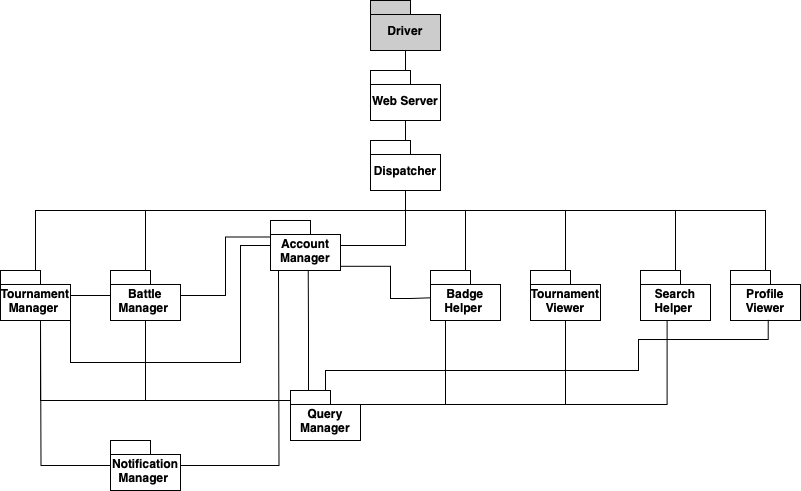

The diagram above was exported from draw.io. Its source (the exported page's mxGraphModel, read from the mxfile embedded in the PNG):
<mxGraphModel dx="1177" dy="755" grid="1" gridSize="10" guides="1" tooltips="1" connect="1" arrows="1" fold="1" page="1" pageScale="1" pageWidth="827" pageHeight="1169" math="0" shadow="0">
  <root>
    <mxCell id="0" />
    <mxCell id="1" parent="0" />
    <mxCell id="pOVn-uCqqLSYRSTmAq1Q-1" value="Account Manager" style="shape=folder;fontStyle=1;spacingTop=10;tabWidth=40;tabHeight=14;tabPosition=left;html=1;whiteSpace=wrap;" vertex="1" parent="1">
      <mxGeometry x="330" y="250" width="70" height="50" as="geometry" />
    </mxCell>
    <mxCell id="pOVn-uCqqLSYRSTmAq1Q-14" value="Query Manager" style="shape=folder;fontStyle=1;spacingTop=10;tabWidth=40;tabHeight=14;tabPosition=left;html=1;whiteSpace=wrap;" vertex="1" parent="1">
      <mxGeometry x="350" y="420" width="70" height="50" as="geometry" />
    </mxCell>
    <mxCell id="pOVn-uCqqLSYRSTmAq1Q-15" style="edgeStyle=orthogonalEdgeStyle;rounded=0;orthogonalLoop=1;jettySize=auto;html=1;exitX=0;exitY=0;exitDx=20;exitDy=0;exitPerimeter=0;entryX=0.539;entryY=1.001;entryDx=0;entryDy=0;entryPerimeter=0;endArrow=none;endFill=0;" edge="1" parent="1" source="pOVn-uCqqLSYRSTmAq1Q-14" target="pOVn-uCqqLSYRSTmAq1Q-1">
      <mxGeometry relative="1" as="geometry">
        <Array as="points">
          <mxPoint x="368" y="420" />
          <mxPoint x="368" y="360" />
          <mxPoint x="368" y="360" />
        </Array>
      </mxGeometry>
    </mxCell>
    <mxCell id="pOVn-uCqqLSYRSTmAq1Q-62" style="edgeStyle=orthogonalEdgeStyle;rounded=0;orthogonalLoop=1;jettySize=auto;html=1;endArrow=none;endFill=0;" edge="1" parent="1" source="pOVn-uCqqLSYRSTmAq1Q-16" target="pOVn-uCqqLSYRSTmAq1Q-57">
      <mxGeometry relative="1" as="geometry">
        <Array as="points">
          <mxPoint x="825" y="240" />
          <mxPoint x="465" y="240" />
        </Array>
      </mxGeometry>
    </mxCell>
    <mxCell id="pOVn-uCqqLSYRSTmAq1Q-16" value="Profile Viewer" style="shape=folder;fontStyle=1;spacingTop=10;tabWidth=40;tabHeight=14;tabPosition=left;html=1;whiteSpace=wrap;" vertex="1" parent="1">
      <mxGeometry x="790" y="300" width="70" height="50" as="geometry" />
    </mxCell>
    <mxCell id="pOVn-uCqqLSYRSTmAq1Q-23" style="edgeStyle=orthogonalEdgeStyle;rounded=0;orthogonalLoop=1;jettySize=auto;html=1;entryX=0.539;entryY=0.987;entryDx=0;entryDy=0;entryPerimeter=0;endArrow=none;endFill=0;" edge="1" parent="1" source="pOVn-uCqqLSYRSTmAq1Q-14" target="pOVn-uCqqLSYRSTmAq1Q-16">
      <mxGeometry relative="1" as="geometry">
        <Array as="points">
          <mxPoint x="385" y="400" />
          <mxPoint x="698" y="400" />
          <mxPoint x="698" y="369" />
        </Array>
      </mxGeometry>
    </mxCell>
    <mxCell id="pOVn-uCqqLSYRSTmAq1Q-61" style="edgeStyle=orthogonalEdgeStyle;rounded=0;orthogonalLoop=1;jettySize=auto;html=1;endArrow=none;endFill=0;" edge="1" parent="1" source="pOVn-uCqqLSYRSTmAq1Q-24" target="pOVn-uCqqLSYRSTmAq1Q-57">
      <mxGeometry relative="1" as="geometry">
        <Array as="points">
          <mxPoint x="735" y="240" />
          <mxPoint x="465" y="240" />
        </Array>
      </mxGeometry>
    </mxCell>
    <mxCell id="pOVn-uCqqLSYRSTmAq1Q-24" value="Search Helper&amp;nbsp;" style="shape=folder;fontStyle=1;spacingTop=10;tabWidth=40;tabHeight=14;tabPosition=left;html=1;whiteSpace=wrap;" vertex="1" parent="1">
      <mxGeometry x="700" y="300" width="70" height="50" as="geometry" />
    </mxCell>
    <mxCell id="pOVn-uCqqLSYRSTmAq1Q-30" style="edgeStyle=orthogonalEdgeStyle;rounded=0;orthogonalLoop=1;jettySize=auto;html=1;exitX=0;exitY=0;exitDx=55;exitDy=14;exitPerimeter=0;entryX=0.38;entryY=0.995;entryDx=0;entryDy=0;entryPerimeter=0;endArrow=none;endFill=0;" edge="1" parent="1" source="pOVn-uCqqLSYRSTmAq1Q-14" target="pOVn-uCqqLSYRSTmAq1Q-24">
      <mxGeometry relative="1" as="geometry" />
    </mxCell>
    <mxCell id="pOVn-uCqqLSYRSTmAq1Q-59" style="edgeStyle=orthogonalEdgeStyle;rounded=0;orthogonalLoop=1;jettySize=auto;html=1;endArrow=none;endFill=0;" edge="1" parent="1" source="pOVn-uCqqLSYRSTmAq1Q-31" target="pOVn-uCqqLSYRSTmAq1Q-57">
      <mxGeometry relative="1" as="geometry">
        <Array as="points">
          <mxPoint x="525" y="240" />
          <mxPoint x="465" y="240" />
        </Array>
      </mxGeometry>
    </mxCell>
    <mxCell id="pOVn-uCqqLSYRSTmAq1Q-31" value="Badge Helper&amp;nbsp;" style="shape=folder;fontStyle=1;spacingTop=10;tabWidth=40;tabHeight=14;tabPosition=left;html=1;whiteSpace=wrap;" vertex="1" parent="1">
      <mxGeometry x="490" y="300" width="70" height="50" as="geometry" />
    </mxCell>
    <mxCell id="pOVn-uCqqLSYRSTmAq1Q-35" value="Tournament Manager&amp;nbsp;" style="shape=folder;fontStyle=1;spacingTop=10;tabWidth=40;tabHeight=14;tabPosition=left;html=1;whiteSpace=wrap;" vertex="1" parent="1">
      <mxGeometry x="60" y="300" width="70" height="50" as="geometry" />
    </mxCell>
    <mxCell id="pOVn-uCqqLSYRSTmAq1Q-38" style="edgeStyle=orthogonalEdgeStyle;rounded=0;orthogonalLoop=1;jettySize=auto;html=1;entryX=0;entryY=0;entryDx=70;entryDy=32;entryPerimeter=0;endArrow=none;endFill=0;" edge="1" parent="1" source="pOVn-uCqqLSYRSTmAq1Q-1" target="pOVn-uCqqLSYRSTmAq1Q-35">
      <mxGeometry relative="1" as="geometry">
        <Array as="points">
          <mxPoint x="300" y="275" />
          <mxPoint x="300" y="392" />
        </Array>
      </mxGeometry>
    </mxCell>
    <mxCell id="pOVn-uCqqLSYRSTmAq1Q-40" style="edgeStyle=orthogonalEdgeStyle;rounded=0;orthogonalLoop=1;jettySize=auto;html=1;entryX=0.5;entryY=1;entryDx=0;entryDy=0;entryPerimeter=0;exitX=0;exitY=0;exitDx=70;exitDy=14;exitPerimeter=0;endArrow=none;endFill=0;" edge="1" parent="1" source="pOVn-uCqqLSYRSTmAq1Q-14" target="pOVn-uCqqLSYRSTmAq1Q-31">
      <mxGeometry relative="1" as="geometry">
        <Array as="points">
          <mxPoint x="505" y="434" />
        </Array>
      </mxGeometry>
    </mxCell>
    <mxCell id="pOVn-uCqqLSYRSTmAq1Q-41" style="edgeStyle=orthogonalEdgeStyle;rounded=0;orthogonalLoop=1;jettySize=auto;html=1;entryX=0;entryY=0;entryDx=0;entryDy=32;entryPerimeter=0;endArrow=none;endFill=0;" edge="1" parent="1" target="pOVn-uCqqLSYRSTmAq1Q-14">
      <mxGeometry relative="1" as="geometry">
        <mxPoint x="100" y="350" as="sourcePoint" />
        <Array as="points">
          <mxPoint x="100" y="430" />
          <mxPoint x="350" y="430" />
        </Array>
      </mxGeometry>
    </mxCell>
    <mxCell id="pOVn-uCqqLSYRSTmAq1Q-43" style="edgeStyle=orthogonalEdgeStyle;rounded=0;orthogonalLoop=1;jettySize=auto;html=1;exitX=1.006;exitY=0.916;exitDx=0;exitDy=0;exitPerimeter=0;entryX=0.001;entryY=0.546;entryDx=0;entryDy=0;entryPerimeter=0;endArrow=none;endFill=0;" edge="1" parent="1" source="pOVn-uCqqLSYRSTmAq1Q-1" target="pOVn-uCqqLSYRSTmAq1Q-31">
      <mxGeometry relative="1" as="geometry">
        <mxPoint x="310" y="360" as="sourcePoint" />
        <mxPoint x="470" y="360" as="targetPoint" />
        <Array as="points">
          <mxPoint x="450" y="296" />
          <mxPoint x="450" y="328" />
          <mxPoint x="470" y="328" />
        </Array>
      </mxGeometry>
    </mxCell>
    <mxCell id="pOVn-uCqqLSYRSTmAq1Q-44" value="Battle Manager&amp;nbsp;" style="shape=folder;fontStyle=1;spacingTop=10;tabWidth=40;tabHeight=14;tabPosition=left;html=1;whiteSpace=wrap;" vertex="1" parent="1">
      <mxGeometry x="170" y="300" width="70" height="50" as="geometry" />
    </mxCell>
    <mxCell id="pOVn-uCqqLSYRSTmAq1Q-47" style="edgeStyle=orthogonalEdgeStyle;rounded=0;orthogonalLoop=1;jettySize=auto;html=1;entryX=0;entryY=0;entryDx=0;entryDy=32;entryPerimeter=0;endArrow=none;endFill=0;exitX=0.5;exitY=1;exitDx=0;exitDy=0;exitPerimeter=0;" edge="1" parent="1" source="pOVn-uCqqLSYRSTmAq1Q-44" target="pOVn-uCqqLSYRSTmAq1Q-14">
      <mxGeometry relative="1" as="geometry">
        <Array as="points">
          <mxPoint x="205" y="430" />
          <mxPoint x="350" y="430" />
        </Array>
      </mxGeometry>
    </mxCell>
    <mxCell id="pOVn-uCqqLSYRSTmAq1Q-48" style="edgeStyle=orthogonalEdgeStyle;rounded=0;orthogonalLoop=1;jettySize=auto;html=1;entryX=0.002;entryY=0.33;entryDx=0;entryDy=0;entryPerimeter=0;endArrow=none;endFill=0;" edge="1" parent="1" source="pOVn-uCqqLSYRSTmAq1Q-44" target="pOVn-uCqqLSYRSTmAq1Q-1">
      <mxGeometry relative="1" as="geometry" />
    </mxCell>
    <mxCell id="pOVn-uCqqLSYRSTmAq1Q-49" style="edgeStyle=orthogonalEdgeStyle;rounded=0;orthogonalLoop=1;jettySize=auto;html=1;endArrow=none;endFill=0;" edge="1" parent="1" source="pOVn-uCqqLSYRSTmAq1Q-35">
      <mxGeometry relative="1" as="geometry">
        <mxPoint x="170" y="325" as="targetPoint" />
        <Array as="points">
          <mxPoint x="170" y="325" />
        </Array>
      </mxGeometry>
    </mxCell>
    <mxCell id="pOVn-uCqqLSYRSTmAq1Q-50" value="Tournament Viewer" style="shape=folder;fontStyle=1;spacingTop=10;tabWidth=40;tabHeight=14;tabPosition=left;html=1;whiteSpace=wrap;" vertex="1" parent="1">
      <mxGeometry x="590" y="300" width="70" height="50" as="geometry" />
    </mxCell>
    <mxCell id="pOVn-uCqqLSYRSTmAq1Q-53" style="edgeStyle=orthogonalEdgeStyle;rounded=0;orthogonalLoop=1;jettySize=auto;html=1;entryX=0;entryY=0;entryDx=70;entryDy=14;entryPerimeter=0;endArrow=none;endFill=0;" edge="1" parent="1" source="pOVn-uCqqLSYRSTmAq1Q-50" target="pOVn-uCqqLSYRSTmAq1Q-14">
      <mxGeometry relative="1" as="geometry">
        <Array as="points">
          <mxPoint x="625" y="434" />
        </Array>
      </mxGeometry>
    </mxCell>
    <mxCell id="pOVn-uCqqLSYRSTmAq1Q-56" style="edgeStyle=orthogonalEdgeStyle;rounded=0;orthogonalLoop=1;jettySize=auto;html=1;endArrow=none;endFill=0;" edge="1" parent="1" source="pOVn-uCqqLSYRSTmAq1Q-54">
      <mxGeometry relative="1" as="geometry">
        <mxPoint x="100" y="350" as="targetPoint" />
      </mxGeometry>
    </mxCell>
    <mxCell id="pOVn-uCqqLSYRSTmAq1Q-54" value="Notification Manager&amp;nbsp;" style="shape=folder;fontStyle=1;spacingTop=10;tabWidth=40;tabHeight=14;tabPosition=left;html=1;whiteSpace=wrap;" vertex="1" parent="1">
      <mxGeometry x="170" y="470" width="70" height="50" as="geometry" />
    </mxCell>
    <mxCell id="pOVn-uCqqLSYRSTmAq1Q-55" style="edgeStyle=orthogonalEdgeStyle;rounded=0;orthogonalLoop=1;jettySize=auto;html=1;endArrow=none;endFill=0;" edge="1" parent="1" source="pOVn-uCqqLSYRSTmAq1Q-54">
      <mxGeometry relative="1" as="geometry">
        <mxPoint x="338" y="300" as="targetPoint" />
      </mxGeometry>
    </mxCell>
    <mxCell id="pOVn-uCqqLSYRSTmAq1Q-57" value="Dispatcher" style="shape=folder;fontStyle=1;spacingTop=10;tabWidth=40;tabHeight=14;tabPosition=left;html=1;whiteSpace=wrap;" vertex="1" parent="1">
      <mxGeometry x="430" y="170" width="70" height="50" as="geometry" />
    </mxCell>
    <mxCell id="pOVn-uCqqLSYRSTmAq1Q-58" style="edgeStyle=orthogonalEdgeStyle;rounded=0;orthogonalLoop=1;jettySize=auto;html=1;entryX=0.5;entryY=1;entryDx=0;entryDy=0;entryPerimeter=0;endArrow=none;endFill=0;" edge="1" parent="1" source="pOVn-uCqqLSYRSTmAq1Q-1" target="pOVn-uCqqLSYRSTmAq1Q-57">
      <mxGeometry relative="1" as="geometry" />
    </mxCell>
    <mxCell id="pOVn-uCqqLSYRSTmAq1Q-60" style="edgeStyle=orthogonalEdgeStyle;rounded=0;orthogonalLoop=1;jettySize=auto;html=1;entryX=0.5;entryY=1;entryDx=0;entryDy=0;entryPerimeter=0;endArrow=none;endFill=0;" edge="1" parent="1" source="pOVn-uCqqLSYRSTmAq1Q-50" target="pOVn-uCqqLSYRSTmAq1Q-57">
      <mxGeometry relative="1" as="geometry">
        <Array as="points">
          <mxPoint x="625" y="240" />
          <mxPoint x="465" y="240" />
        </Array>
      </mxGeometry>
    </mxCell>
    <mxCell id="pOVn-uCqqLSYRSTmAq1Q-63" style="edgeStyle=orthogonalEdgeStyle;rounded=0;orthogonalLoop=1;jettySize=auto;html=1;entryX=0.5;entryY=1;entryDx=0;entryDy=0;entryPerimeter=0;endArrow=none;endFill=0;" edge="1" parent="1" source="pOVn-uCqqLSYRSTmAq1Q-44" target="pOVn-uCqqLSYRSTmAq1Q-57">
      <mxGeometry relative="1" as="geometry">
        <Array as="points">
          <mxPoint x="205" y="240" />
          <mxPoint x="465" y="240" />
        </Array>
      </mxGeometry>
    </mxCell>
    <mxCell id="pOVn-uCqqLSYRSTmAq1Q-64" style="edgeStyle=orthogonalEdgeStyle;rounded=0;orthogonalLoop=1;jettySize=auto;html=1;entryX=0.5;entryY=1;entryDx=0;entryDy=0;entryPerimeter=0;endArrow=none;endFill=0;" edge="1" parent="1" source="pOVn-uCqqLSYRSTmAq1Q-35" target="pOVn-uCqqLSYRSTmAq1Q-57">
      <mxGeometry relative="1" as="geometry">
        <Array as="points">
          <mxPoint x="95" y="240" />
          <mxPoint x="465" y="240" />
        </Array>
      </mxGeometry>
    </mxCell>
    <mxCell id="pOVn-uCqqLSYRSTmAq1Q-65" value="Web Server" style="shape=folder;fontStyle=1;spacingTop=10;tabWidth=40;tabHeight=14;tabPosition=left;html=1;whiteSpace=wrap;" vertex="1" parent="1">
      <mxGeometry x="430" y="100" width="70" height="50" as="geometry" />
    </mxCell>
    <mxCell id="pOVn-uCqqLSYRSTmAq1Q-66" style="edgeStyle=orthogonalEdgeStyle;rounded=0;orthogonalLoop=1;jettySize=auto;html=1;entryX=0.5;entryY=1;entryDx=0;entryDy=0;entryPerimeter=0;endArrow=none;endFill=0;" edge="1" parent="1" source="pOVn-uCqqLSYRSTmAq1Q-57" target="pOVn-uCqqLSYRSTmAq1Q-65">
      <mxGeometry relative="1" as="geometry" />
    </mxCell>
    <mxCell id="pOVn-uCqqLSYRSTmAq1Q-67" value="Driver" style="shape=folder;fontStyle=1;spacingTop=10;tabWidth=40;tabHeight=14;tabPosition=left;html=1;whiteSpace=wrap;fillColor=#CCCCCC;" vertex="1" parent="1">
      <mxGeometry x="430" y="30" width="70" height="50" as="geometry" />
    </mxCell>
    <mxCell id="pOVn-uCqqLSYRSTmAq1Q-68" style="edgeStyle=orthogonalEdgeStyle;rounded=0;orthogonalLoop=1;jettySize=auto;html=1;entryX=0.5;entryY=1;entryDx=0;entryDy=0;entryPerimeter=0;endArrow=none;endFill=0;" edge="1" parent="1" source="pOVn-uCqqLSYRSTmAq1Q-65" target="pOVn-uCqqLSYRSTmAq1Q-67">
      <mxGeometry relative="1" as="geometry" />
    </mxCell>
  </root>
</mxGraphModel>